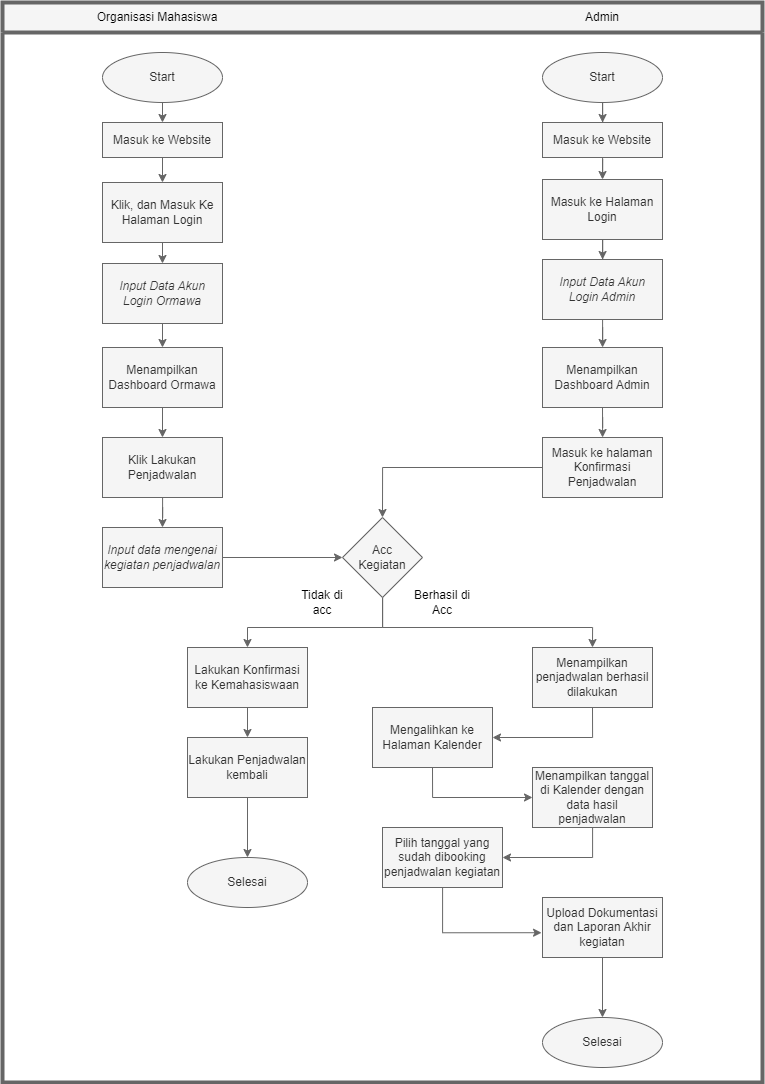

The diagram above was exported from draw.io. Its source (the exported page's mxGraphModel, read from the mxfile embedded in the PNG):
<mxGraphModel dx="1571" dy="1011" grid="1" gridSize="10" guides="1" tooltips="1" connect="1" arrows="1" fold="1" page="1" pageScale="1" pageWidth="827" pageHeight="1169" background="#FFFFFF" math="0" shadow="0">
  <root>
    <mxCell id="WIyWlLk6GJQsqaUBKTNV-0" />
    <mxCell id="WIyWlLk6GJQsqaUBKTNV-1" parent="WIyWlLk6GJQsqaUBKTNV-0" />
    <mxCell id="ND3s_WW3bg42DsAfIHho-0" value="" style="swimlane;whiteSpace=wrap;html=1;startSize=30;fillColor=#f5f5f5;fontColor=#333333;strokeColor=#666666;gradientColor=none;strokeWidth=4;" parent="WIyWlLk6GJQsqaUBKTNV-1" vertex="1">
      <mxGeometry x="40" y="40" width="760" height="1080" as="geometry" />
    </mxCell>
    <mxCell id="ND3s_WW3bg42DsAfIHho-1" value="&lt;font color=&quot;#000000&quot;&gt;Organisasi Mahasiswa&lt;/font&gt;" style="text;html=1;strokeColor=none;fillColor=none;align=center;verticalAlign=middle;whiteSpace=wrap;rounded=0;" parent="ND3s_WW3bg42DsAfIHho-0" vertex="1">
      <mxGeometry x="80" width="150" height="30" as="geometry" />
    </mxCell>
    <mxCell id="ND3s_WW3bg42DsAfIHho-2" value="&lt;font color=&quot;#000000&quot;&gt;Admin&lt;/font&gt;" style="text;html=1;align=center;verticalAlign=middle;whiteSpace=wrap;rounded=0;" parent="ND3s_WW3bg42DsAfIHho-0" vertex="1">
      <mxGeometry x="570" width="60" height="30" as="geometry" />
    </mxCell>
    <mxCell id="ND3s_WW3bg42DsAfIHho-57" style="edgeStyle=orthogonalEdgeStyle;rounded=0;orthogonalLoop=1;jettySize=auto;html=1;exitX=0.5;exitY=1;exitDx=0;exitDy=0;entryX=0.5;entryY=0;entryDx=0;entryDy=0;fillColor=#f5f5f5;strokeColor=#666666;" parent="ND3s_WW3bg42DsAfIHho-0" source="ND3s_WW3bg42DsAfIHho-3" target="ND3s_WW3bg42DsAfIHho-56" edge="1">
      <mxGeometry relative="1" as="geometry" />
    </mxCell>
    <mxCell id="ND3s_WW3bg42DsAfIHho-3" value="Start" style="ellipse;whiteSpace=wrap;html=1;fillColor=#f5f5f5;fontColor=#333333;strokeColor=#666666;" parent="ND3s_WW3bg42DsAfIHho-0" vertex="1">
      <mxGeometry x="100" y="50" width="120" height="50" as="geometry" />
    </mxCell>
    <mxCell id="ND3s_WW3bg42DsAfIHho-60" style="edgeStyle=orthogonalEdgeStyle;rounded=0;orthogonalLoop=1;jettySize=auto;html=1;fillColor=#f5f5f5;strokeColor=#666666;" parent="ND3s_WW3bg42DsAfIHho-0" source="ND3s_WW3bg42DsAfIHho-4" target="ND3s_WW3bg42DsAfIHho-59" edge="1">
      <mxGeometry relative="1" as="geometry" />
    </mxCell>
    <mxCell id="ND3s_WW3bg42DsAfIHho-4" value="Start" style="ellipse;whiteSpace=wrap;html=1;fillColor=#f5f5f5;fontColor=#333333;strokeColor=#666666;" parent="ND3s_WW3bg42DsAfIHho-0" vertex="1">
      <mxGeometry x="540" y="50" width="120" height="50" as="geometry" />
    </mxCell>
    <mxCell id="ND3s_WW3bg42DsAfIHho-36" style="edgeStyle=orthogonalEdgeStyle;rounded=0;orthogonalLoop=1;jettySize=auto;html=1;exitX=0.5;exitY=1;exitDx=0;exitDy=0;entryX=0.5;entryY=0;entryDx=0;entryDy=0;fillColor=#f5f5f5;strokeColor=#666666;" parent="ND3s_WW3bg42DsAfIHho-0" source="ND3s_WW3bg42DsAfIHho-5" target="ND3s_WW3bg42DsAfIHho-6" edge="1">
      <mxGeometry relative="1" as="geometry" />
    </mxCell>
    <mxCell id="ND3s_WW3bg42DsAfIHho-5" value="Klik, dan Masuk Ke Halaman Login" style="rounded=0;whiteSpace=wrap;html=1;fillColor=#f5f5f5;fontColor=#333333;strokeColor=#666666;" parent="ND3s_WW3bg42DsAfIHho-0" vertex="1">
      <mxGeometry x="100" y="180" width="120" height="60" as="geometry" />
    </mxCell>
    <mxCell id="ND3s_WW3bg42DsAfIHho-37" style="edgeStyle=orthogonalEdgeStyle;rounded=0;orthogonalLoop=1;jettySize=auto;html=1;exitX=0.5;exitY=1;exitDx=0;exitDy=0;entryX=0.5;entryY=0;entryDx=0;entryDy=0;fillColor=#f5f5f5;strokeColor=#666666;" parent="ND3s_WW3bg42DsAfIHho-0" source="ND3s_WW3bg42DsAfIHho-6" target="ND3s_WW3bg42DsAfIHho-7" edge="1">
      <mxGeometry relative="1" as="geometry" />
    </mxCell>
    <mxCell id="ND3s_WW3bg42DsAfIHho-6" value="&lt;i&gt;Input Data Akun Login Ormawa&lt;/i&gt;" style="rounded=0;whiteSpace=wrap;html=1;fillColor=#f5f5f5;fontColor=#333333;strokeColor=#666666;" parent="ND3s_WW3bg42DsAfIHho-0" vertex="1">
      <mxGeometry x="100" y="261" width="120" height="60" as="geometry" />
    </mxCell>
    <mxCell id="ND3s_WW3bg42DsAfIHho-38" style="edgeStyle=orthogonalEdgeStyle;rounded=0;orthogonalLoop=1;jettySize=auto;html=1;exitX=0.5;exitY=1;exitDx=0;exitDy=0;entryX=0.5;entryY=0;entryDx=0;entryDy=0;fillColor=#f5f5f5;strokeColor=#666666;" parent="ND3s_WW3bg42DsAfIHho-0" source="ND3s_WW3bg42DsAfIHho-7" target="ND3s_WW3bg42DsAfIHho-8" edge="1">
      <mxGeometry relative="1" as="geometry" />
    </mxCell>
    <mxCell id="ND3s_WW3bg42DsAfIHho-7" value="Menampilkan Dashboard Ormawa" style="rounded=0;whiteSpace=wrap;html=1;fillColor=#f5f5f5;fontColor=#333333;strokeColor=#666666;" parent="ND3s_WW3bg42DsAfIHho-0" vertex="1">
      <mxGeometry x="100" y="345" width="120" height="60" as="geometry" />
    </mxCell>
    <mxCell id="ND3s_WW3bg42DsAfIHho-39" style="edgeStyle=orthogonalEdgeStyle;rounded=0;orthogonalLoop=1;jettySize=auto;html=1;entryX=0.5;entryY=0;entryDx=0;entryDy=0;fillColor=#f5f5f5;strokeColor=#666666;" parent="ND3s_WW3bg42DsAfIHho-0" source="ND3s_WW3bg42DsAfIHho-8" target="ND3s_WW3bg42DsAfIHho-9" edge="1">
      <mxGeometry relative="1" as="geometry" />
    </mxCell>
    <mxCell id="ND3s_WW3bg42DsAfIHho-8" value="Klik Lakukan Penjadwalan" style="rounded=0;whiteSpace=wrap;html=1;fillColor=#f5f5f5;fontColor=#333333;strokeColor=#666666;" parent="ND3s_WW3bg42DsAfIHho-0" vertex="1">
      <mxGeometry x="100" y="435" width="120" height="60" as="geometry" />
    </mxCell>
    <mxCell id="ND3s_WW3bg42DsAfIHho-40" style="edgeStyle=orthogonalEdgeStyle;rounded=0;orthogonalLoop=1;jettySize=auto;html=1;exitX=1;exitY=0.5;exitDx=0;exitDy=0;entryX=0;entryY=0.5;entryDx=0;entryDy=0;fillColor=#f5f5f5;strokeColor=#666666;" parent="ND3s_WW3bg42DsAfIHho-0" source="ND3s_WW3bg42DsAfIHho-9" target="ND3s_WW3bg42DsAfIHho-13" edge="1">
      <mxGeometry relative="1" as="geometry" />
    </mxCell>
    <mxCell id="ND3s_WW3bg42DsAfIHho-9" value="&lt;i&gt;Input data mengenai kegiatan penjadwalan&lt;/i&gt;" style="rounded=0;whiteSpace=wrap;html=1;fillColor=#f5f5f5;fontColor=#333333;strokeColor=#666666;" parent="ND3s_WW3bg42DsAfIHho-0" vertex="1">
      <mxGeometry x="100" y="525" width="120" height="60" as="geometry" />
    </mxCell>
    <mxCell id="ND3s_WW3bg42DsAfIHho-31" style="edgeStyle=orthogonalEdgeStyle;rounded=0;orthogonalLoop=1;jettySize=auto;html=1;fillColor=#f5f5f5;strokeColor=#666666;" parent="ND3s_WW3bg42DsAfIHho-0" source="ND3s_WW3bg42DsAfIHho-11" target="ND3s_WW3bg42DsAfIHho-12" edge="1">
      <mxGeometry relative="1" as="geometry" />
    </mxCell>
    <mxCell id="ND3s_WW3bg42DsAfIHho-11" value="Masuk ke Halaman Login" style="rounded=0;whiteSpace=wrap;html=1;fillColor=#f5f5f5;fontColor=#333333;strokeColor=#666666;" parent="ND3s_WW3bg42DsAfIHho-0" vertex="1">
      <mxGeometry x="540" y="177" width="120" height="60" as="geometry" />
    </mxCell>
    <mxCell id="ND3s_WW3bg42DsAfIHho-32" style="edgeStyle=orthogonalEdgeStyle;rounded=0;orthogonalLoop=1;jettySize=auto;html=1;fillColor=#f5f5f5;strokeColor=#666666;" parent="ND3s_WW3bg42DsAfIHho-0" source="ND3s_WW3bg42DsAfIHho-12" target="ND3s_WW3bg42DsAfIHho-19" edge="1">
      <mxGeometry relative="1" as="geometry" />
    </mxCell>
    <mxCell id="ND3s_WW3bg42DsAfIHho-12" value="&lt;i&gt;Input Data Akun Login Admin&lt;/i&gt;" style="rounded=0;whiteSpace=wrap;html=1;fillColor=#f5f5f5;fontColor=#333333;strokeColor=#666666;" parent="ND3s_WW3bg42DsAfIHho-0" vertex="1">
      <mxGeometry x="540" y="257" width="120" height="60" as="geometry" />
    </mxCell>
    <mxCell id="ND3s_WW3bg42DsAfIHho-45" style="edgeStyle=orthogonalEdgeStyle;rounded=0;orthogonalLoop=1;jettySize=auto;html=1;entryX=0.5;entryY=0;entryDx=0;entryDy=0;fillColor=#f5f5f5;strokeColor=#666666;" parent="ND3s_WW3bg42DsAfIHho-0" source="ND3s_WW3bg42DsAfIHho-13" target="ND3s_WW3bg42DsAfIHho-14" edge="1">
      <mxGeometry relative="1" as="geometry">
        <Array as="points">
          <mxPoint x="380" y="625" />
          <mxPoint x="245" y="625" />
        </Array>
      </mxGeometry>
    </mxCell>
    <mxCell id="ND3s_WW3bg42DsAfIHho-46" style="edgeStyle=orthogonalEdgeStyle;rounded=0;orthogonalLoop=1;jettySize=auto;html=1;entryX=0.5;entryY=0;entryDx=0;entryDy=0;fillColor=#f5f5f5;strokeColor=#666666;" parent="ND3s_WW3bg42DsAfIHho-0" source="ND3s_WW3bg42DsAfIHho-13" target="ND3s_WW3bg42DsAfIHho-17" edge="1">
      <mxGeometry relative="1" as="geometry">
        <Array as="points">
          <mxPoint x="380" y="625" />
          <mxPoint x="590" y="625" />
        </Array>
      </mxGeometry>
    </mxCell>
    <mxCell id="ND3s_WW3bg42DsAfIHho-13" value="Acc &lt;br&gt;Kegiatan" style="rhombus;whiteSpace=wrap;html=1;fillColor=#f5f5f5;fontColor=#333333;strokeColor=#666666;" parent="ND3s_WW3bg42DsAfIHho-0" vertex="1">
      <mxGeometry x="340" y="515" width="80" height="80" as="geometry" />
    </mxCell>
    <mxCell id="ND3s_WW3bg42DsAfIHho-54" style="edgeStyle=orthogonalEdgeStyle;rounded=0;orthogonalLoop=1;jettySize=auto;html=1;entryX=0.5;entryY=0;entryDx=0;entryDy=0;fillColor=#f5f5f5;strokeColor=#666666;" parent="ND3s_WW3bg42DsAfIHho-0" source="ND3s_WW3bg42DsAfIHho-14" target="ND3s_WW3bg42DsAfIHho-18" edge="1">
      <mxGeometry relative="1" as="geometry" />
    </mxCell>
    <mxCell id="ND3s_WW3bg42DsAfIHho-14" value="Lakukan Konfirmasi ke Kemahasiswaan" style="rounded=0;whiteSpace=wrap;html=1;fillColor=#f5f5f5;fontColor=#333333;strokeColor=#666666;" parent="ND3s_WW3bg42DsAfIHho-0" vertex="1">
      <mxGeometry x="185" y="645" width="120" height="60" as="geometry" />
    </mxCell>
    <mxCell id="ND3s_WW3bg42DsAfIHho-15" value="&lt;font color=&quot;#000000&quot;&gt;Tidak di acc&lt;/font&gt;" style="text;html=1;strokeColor=none;fillColor=none;align=center;verticalAlign=middle;whiteSpace=wrap;rounded=0;" parent="ND3s_WW3bg42DsAfIHho-0" vertex="1">
      <mxGeometry x="290" y="585" width="60" height="30" as="geometry" />
    </mxCell>
    <mxCell id="ND3s_WW3bg42DsAfIHho-16" value="&lt;font color=&quot;#000000&quot;&gt;Berhasil di Acc&lt;/font&gt;" style="text;html=1;align=center;verticalAlign=middle;whiteSpace=wrap;rounded=0;" parent="ND3s_WW3bg42DsAfIHho-0" vertex="1">
      <mxGeometry x="410" y="585" width="60" height="30" as="geometry" />
    </mxCell>
    <mxCell id="ND3s_WW3bg42DsAfIHho-26" style="edgeStyle=orthogonalEdgeStyle;rounded=0;orthogonalLoop=1;jettySize=auto;html=1;exitX=0.5;exitY=1;exitDx=0;exitDy=0;entryX=1;entryY=0.5;entryDx=0;entryDy=0;fillColor=#f5f5f5;strokeColor=#666666;" parent="ND3s_WW3bg42DsAfIHho-0" source="ND3s_WW3bg42DsAfIHho-17" target="ND3s_WW3bg42DsAfIHho-23" edge="1">
      <mxGeometry relative="1" as="geometry" />
    </mxCell>
    <mxCell id="ND3s_WW3bg42DsAfIHho-17" value="Menampilkan penjadwalan berhasil dilakukan" style="rounded=0;whiteSpace=wrap;html=1;fillColor=#f5f5f5;fontColor=#333333;strokeColor=#666666;" parent="ND3s_WW3bg42DsAfIHho-0" vertex="1">
      <mxGeometry x="530" y="645" width="120" height="60" as="geometry" />
    </mxCell>
    <mxCell id="ND3s_WW3bg42DsAfIHho-55" style="edgeStyle=orthogonalEdgeStyle;rounded=0;orthogonalLoop=1;jettySize=auto;html=1;entryX=0.5;entryY=0;entryDx=0;entryDy=0;fillColor=#f5f5f5;strokeColor=#666666;" parent="ND3s_WW3bg42DsAfIHho-0" source="ND3s_WW3bg42DsAfIHho-18" target="ND3s_WW3bg42DsAfIHho-51" edge="1">
      <mxGeometry relative="1" as="geometry" />
    </mxCell>
    <mxCell id="ND3s_WW3bg42DsAfIHho-18" value="Lakukan Penjadwalan kembali" style="rounded=0;whiteSpace=wrap;html=1;fillColor=#f5f5f5;fontColor=#333333;strokeColor=#666666;" parent="ND3s_WW3bg42DsAfIHho-0" vertex="1">
      <mxGeometry x="185" y="735" width="120" height="60" as="geometry" />
    </mxCell>
    <mxCell id="ND3s_WW3bg42DsAfIHho-33" style="edgeStyle=orthogonalEdgeStyle;rounded=0;orthogonalLoop=1;jettySize=auto;html=1;exitX=0.5;exitY=1;exitDx=0;exitDy=0;fillColor=#f5f5f5;strokeColor=#666666;" parent="ND3s_WW3bg42DsAfIHho-0" source="ND3s_WW3bg42DsAfIHho-19" target="ND3s_WW3bg42DsAfIHho-20" edge="1">
      <mxGeometry relative="1" as="geometry" />
    </mxCell>
    <mxCell id="ND3s_WW3bg42DsAfIHho-19" value="Menampilkan Dashboard Admin" style="rounded=0;whiteSpace=wrap;html=1;fillColor=#f5f5f5;fontColor=#333333;strokeColor=#666666;" parent="ND3s_WW3bg42DsAfIHho-0" vertex="1">
      <mxGeometry x="540" y="345" width="120" height="60" as="geometry" />
    </mxCell>
    <mxCell id="ND3s_WW3bg42DsAfIHho-34" style="edgeStyle=orthogonalEdgeStyle;rounded=0;orthogonalLoop=1;jettySize=auto;html=1;exitX=0;exitY=0.5;exitDx=0;exitDy=0;entryX=0.5;entryY=0;entryDx=0;entryDy=0;fillColor=#f5f5f5;strokeColor=#666666;" parent="ND3s_WW3bg42DsAfIHho-0" source="ND3s_WW3bg42DsAfIHho-20" target="ND3s_WW3bg42DsAfIHho-13" edge="1">
      <mxGeometry relative="1" as="geometry" />
    </mxCell>
    <mxCell id="ND3s_WW3bg42DsAfIHho-20" value="Masuk ke halaman Konfirmasi Penjadwalan" style="rounded=0;whiteSpace=wrap;html=1;fillColor=#f5f5f5;fontColor=#333333;strokeColor=#666666;" parent="ND3s_WW3bg42DsAfIHho-0" vertex="1">
      <mxGeometry x="540" y="435" width="120" height="60" as="geometry" />
    </mxCell>
    <mxCell id="ND3s_WW3bg42DsAfIHho-27" style="edgeStyle=orthogonalEdgeStyle;rounded=0;orthogonalLoop=1;jettySize=auto;html=1;exitX=0.5;exitY=1;exitDx=0;exitDy=0;entryX=0;entryY=0.5;entryDx=0;entryDy=0;fillColor=#f5f5f5;strokeColor=#666666;" parent="ND3s_WW3bg42DsAfIHho-0" source="ND3s_WW3bg42DsAfIHho-23" target="ND3s_WW3bg42DsAfIHho-24" edge="1">
      <mxGeometry relative="1" as="geometry" />
    </mxCell>
    <mxCell id="ND3s_WW3bg42DsAfIHho-23" value="Mengalihkan ke Halaman Kalender" style="rounded=0;whiteSpace=wrap;html=1;fillColor=#f5f5f5;fontColor=#333333;strokeColor=#666666;" parent="ND3s_WW3bg42DsAfIHho-0" vertex="1">
      <mxGeometry x="370" y="705" width="120" height="60" as="geometry" />
    </mxCell>
    <mxCell id="ND3s_WW3bg42DsAfIHho-47" style="edgeStyle=orthogonalEdgeStyle;rounded=0;orthogonalLoop=1;jettySize=auto;html=1;entryX=1;entryY=0.5;entryDx=0;entryDy=0;fillColor=#f5f5f5;strokeColor=#666666;" parent="ND3s_WW3bg42DsAfIHho-0" source="ND3s_WW3bg42DsAfIHho-24" target="ND3s_WW3bg42DsAfIHho-25" edge="1">
      <mxGeometry relative="1" as="geometry">
        <Array as="points">
          <mxPoint x="590" y="855" />
        </Array>
      </mxGeometry>
    </mxCell>
    <mxCell id="ND3s_WW3bg42DsAfIHho-24" value="Menampilkan tanggal di Kalender dengan data hasil penjadwalan" style="rounded=0;whiteSpace=wrap;html=1;fillColor=#f5f5f5;fontColor=#333333;strokeColor=#666666;" parent="ND3s_WW3bg42DsAfIHho-0" vertex="1">
      <mxGeometry x="530" y="765" width="120" height="60" as="geometry" />
    </mxCell>
    <mxCell id="ND3s_WW3bg42DsAfIHho-49" style="edgeStyle=orthogonalEdgeStyle;rounded=0;orthogonalLoop=1;jettySize=auto;html=1;fillColor=#f5f5f5;strokeColor=#666666;entryX=-0.008;entryY=0.587;entryDx=0;entryDy=0;entryPerimeter=0;" parent="ND3s_WW3bg42DsAfIHho-0" source="ND3s_WW3bg42DsAfIHho-25" target="ND3s_WW3bg42DsAfIHho-48" edge="1">
      <mxGeometry relative="1" as="geometry">
        <Array as="points">
          <mxPoint x="440" y="930" />
        </Array>
        <mxPoint x="490" y="960" as="targetPoint" />
      </mxGeometry>
    </mxCell>
    <mxCell id="ND3s_WW3bg42DsAfIHho-25" value="Pilih tanggal yang sudah dibooking penjadwalan kegiatan" style="rounded=0;whiteSpace=wrap;html=1;fillColor=#f5f5f5;fontColor=#333333;strokeColor=#666666;" parent="ND3s_WW3bg42DsAfIHho-0" vertex="1">
      <mxGeometry x="380" y="825" width="120" height="60" as="geometry" />
    </mxCell>
    <mxCell id="ND3s_WW3bg42DsAfIHho-53" style="edgeStyle=orthogonalEdgeStyle;rounded=0;orthogonalLoop=1;jettySize=auto;html=1;fillColor=#f5f5f5;strokeColor=#666666;" parent="ND3s_WW3bg42DsAfIHho-0" source="ND3s_WW3bg42DsAfIHho-48" target="ND3s_WW3bg42DsAfIHho-52" edge="1">
      <mxGeometry relative="1" as="geometry" />
    </mxCell>
    <mxCell id="ND3s_WW3bg42DsAfIHho-48" value="Upload Dokumentasi dan Laporan Akhir kegiatan" style="rounded=0;whiteSpace=wrap;html=1;fillColor=#f5f5f5;fontColor=#333333;strokeColor=#666666;" parent="ND3s_WW3bg42DsAfIHho-0" vertex="1">
      <mxGeometry x="540" y="895" width="120" height="60" as="geometry" />
    </mxCell>
    <mxCell id="ND3s_WW3bg42DsAfIHho-51" value="Selesai" style="ellipse;whiteSpace=wrap;html=1;fillColor=#f5f5f5;fontColor=#333333;strokeColor=#666666;" parent="ND3s_WW3bg42DsAfIHho-0" vertex="1">
      <mxGeometry x="185" y="855" width="120" height="50" as="geometry" />
    </mxCell>
    <mxCell id="ND3s_WW3bg42DsAfIHho-52" value="Selesai" style="ellipse;whiteSpace=wrap;html=1;fillColor=#f5f5f5;fontColor=#333333;strokeColor=#666666;" parent="ND3s_WW3bg42DsAfIHho-0" vertex="1">
      <mxGeometry x="540" y="1015" width="120" height="50" as="geometry" />
    </mxCell>
    <mxCell id="ND3s_WW3bg42DsAfIHho-58" style="edgeStyle=orthogonalEdgeStyle;rounded=0;orthogonalLoop=1;jettySize=auto;html=1;exitX=0.5;exitY=1;exitDx=0;exitDy=0;entryX=0.5;entryY=0;entryDx=0;entryDy=0;fillColor=#f5f5f5;strokeColor=#666666;" parent="ND3s_WW3bg42DsAfIHho-0" source="ND3s_WW3bg42DsAfIHho-56" target="ND3s_WW3bg42DsAfIHho-5" edge="1">
      <mxGeometry relative="1" as="geometry" />
    </mxCell>
    <mxCell id="ND3s_WW3bg42DsAfIHho-56" value="Masuk ke Website" style="rounded=0;whiteSpace=wrap;html=1;fillColor=#f5f5f5;fontColor=#333333;strokeColor=#666666;" parent="ND3s_WW3bg42DsAfIHho-0" vertex="1">
      <mxGeometry x="100" y="120" width="120" height="35" as="geometry" />
    </mxCell>
    <mxCell id="ND3s_WW3bg42DsAfIHho-61" style="edgeStyle=orthogonalEdgeStyle;rounded=0;orthogonalLoop=1;jettySize=auto;html=1;entryX=0.5;entryY=0;entryDx=0;entryDy=0;fillColor=#f5f5f5;strokeColor=#666666;" parent="ND3s_WW3bg42DsAfIHho-0" source="ND3s_WW3bg42DsAfIHho-59" target="ND3s_WW3bg42DsAfIHho-11" edge="1">
      <mxGeometry relative="1" as="geometry" />
    </mxCell>
    <mxCell id="ND3s_WW3bg42DsAfIHho-59" value="Masuk ke Website" style="rounded=0;whiteSpace=wrap;html=1;fillColor=#f5f5f5;fontColor=#333333;strokeColor=#666666;" parent="ND3s_WW3bg42DsAfIHho-0" vertex="1">
      <mxGeometry x="540" y="120" width="120" height="35" as="geometry" />
    </mxCell>
  </root>
</mxGraphModel>